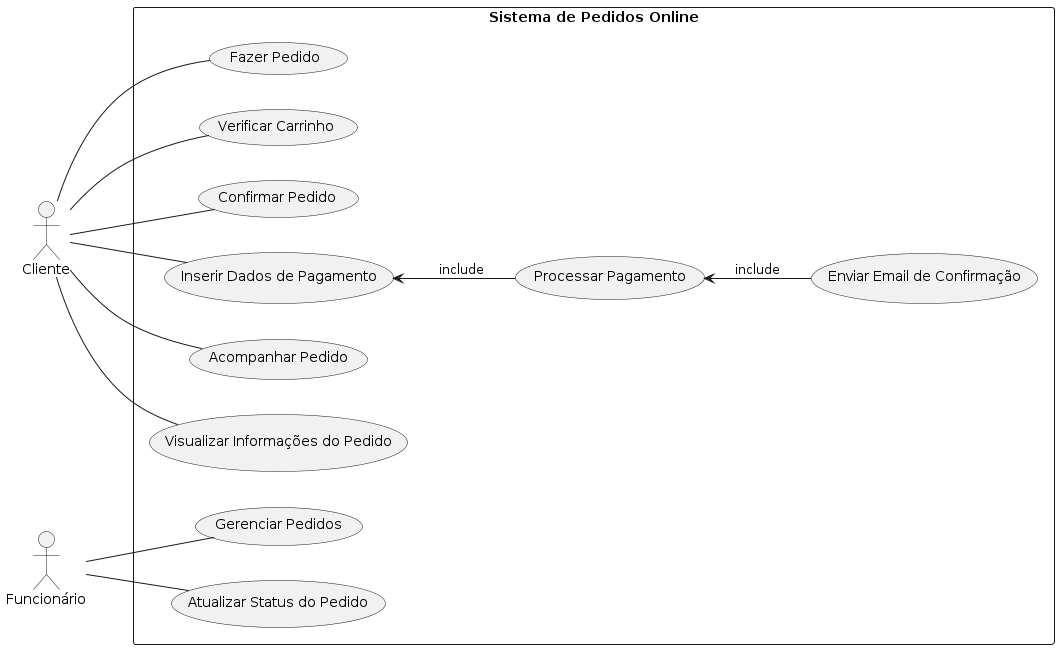

The diagram above was rendered by PlantUML. Its source (embedded in the PNG):
@startuml will

left to right direction
skinparam packageStyle rectangle

actor Cliente
actor Funcionário

rectangle "Sistema de Pedidos Online" {
  usecase "Fazer Pedido" as UC1
  usecase "Verificar Carrinho" as UC2
  usecase "Confirmar Pedido" as UC3
  usecase "Inserir Dados de Pagamento" as UC4
  usecase "Processar Pagamento" as UC5
  usecase "Enviar Email de Confirmação" as UC6
  usecase "Acompanhar Pedido" as UC7
  usecase "Gerenciar Pedidos" as UC8
  usecase "Visualizar Informações do Pedido" as UC9
  usecase "Atualizar Status do Pedido" as UC10

  Cliente -- UC1
  Cliente -- UC2 
  Cliente -- UC3 
  Cliente -- UC4 
  UC4 <-- UC5: include
  UC5 <-- UC6: include
  Cliente -- UC7
  Cliente -- UC9
  Funcionário -- UC8
  Funcionário -- UC10
}

@enduml